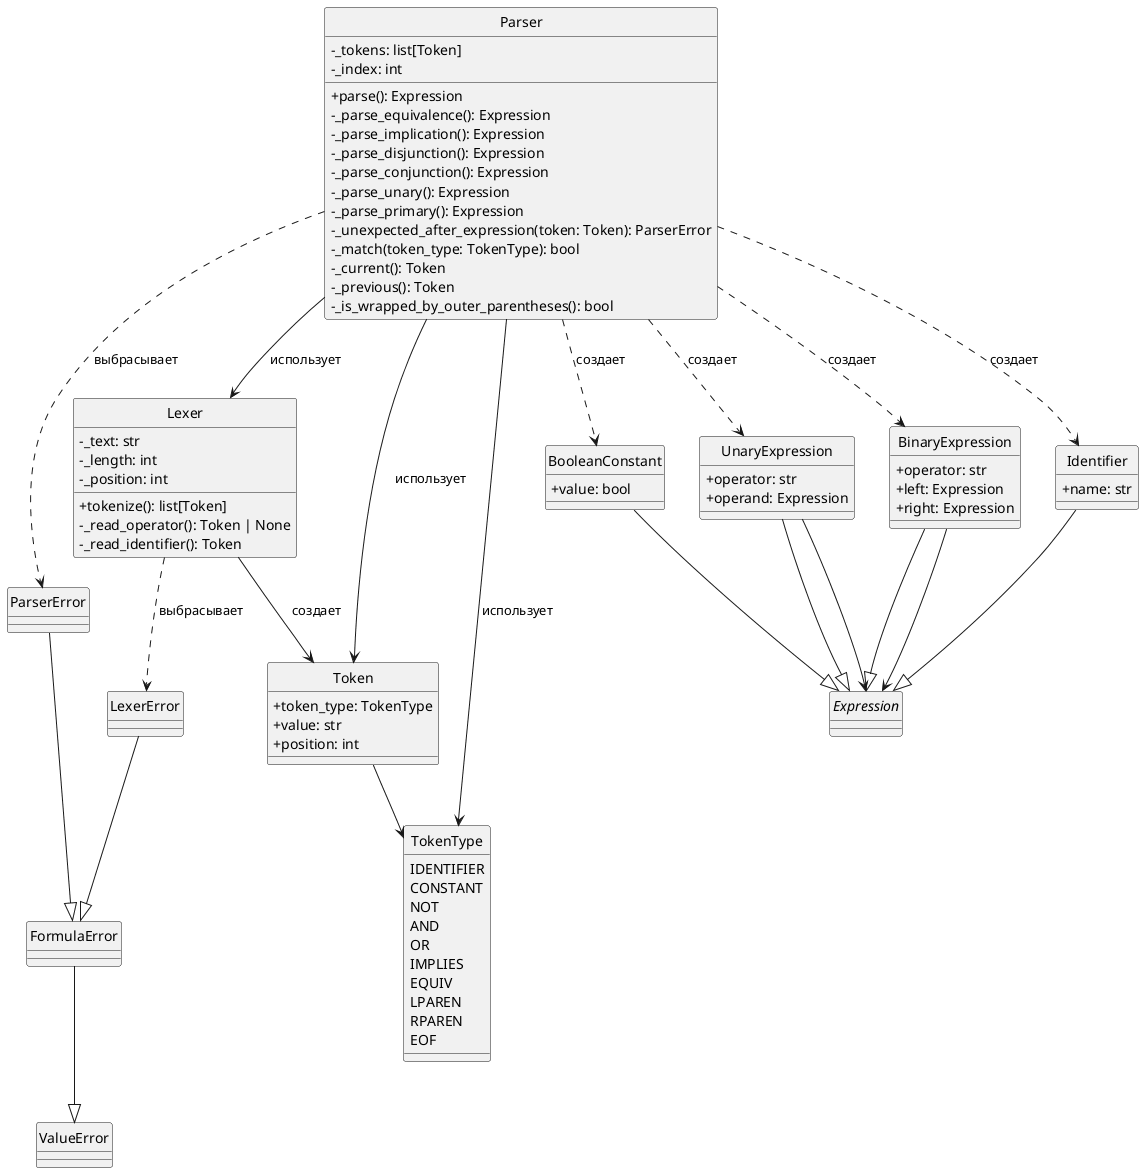

The diagram above was rendered by PlantUML. Its source (embedded in the PNG):
@startuml _class_diagram
skinparam monochrome true
skinparam shadowing false
skinparam classAttributeIconSize 0
hide circle

class FormulaError
class LexerError
class ParserError

class TokenType {
  IDENTIFIER
  CONSTANT
  NOT
  AND
  OR
  IMPLIES
  EQUIV
  LPAREN
  RPAREN
  EOF
}

class Token {
  +token_type: TokenType
  +value: str
  +position: int
}

class Lexer {
  -_text: str
  -_length: int
  -_position: int
  +tokenize(): list[Token]
  -_read_operator(): Token | None
  -_read_identifier(): Token
}

abstract class Expression
class Identifier {
  +name: str
}
class BooleanConstant {
  +value: bool
}
class UnaryExpression {
  +operator: str
  +operand: Expression
}
class BinaryExpression {
  +operator: str
  +left: Expression
  +right: Expression
}

class Parser {
  -_tokens: list[Token]
  -_index: int
  +parse(): Expression
  -_parse_equivalence(): Expression
  -_parse_implication(): Expression
  -_parse_disjunction(): Expression
  -_parse_conjunction(): Expression
  -_parse_unary(): Expression
  -_parse_primary(): Expression
  -_unexpected_after_expression(token: Token): ParserError
  -_match(token_type: TokenType): bool
  -_current(): Token
  -_previous(): Token
  -_is_wrapped_by_outer_parentheses(): bool
}

FormulaError --|> ValueError
LexerError --|> FormulaError
ParserError --|> FormulaError

Identifier --|> Expression
BooleanConstant --|> Expression
UnaryExpression --|> Expression
BinaryExpression --|> Expression

Token --> TokenType
Lexer --> Token : создает
Lexer ..> LexerError : выбрасывает

Parser --> Lexer : использует
Parser --> Token : использует
Parser --> TokenType : использует
Parser ..> ParserError : выбрасывает
Parser ..> Identifier : создает
Parser ..> BooleanConstant : создает
Parser ..> UnaryExpression : создает
Parser ..> BinaryExpression : создает

UnaryExpression --> Expression
BinaryExpression --> Expression

@enduml